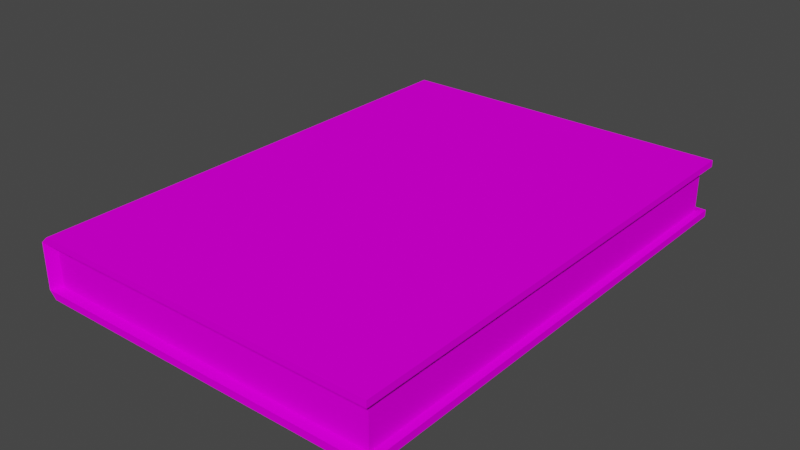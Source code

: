# Source: BaseBook.blend  (saved by Blender 2.81.16; exported with 4.5.12 LTS)
import bpy
from mathutils import Matrix  # noqa: F401  (used for matrix-valued properties, if any)

bpy.ops.wm.read_factory_settings(use_empty=True)
scene = bpy.context.scene
scene.name = 'Scene'

# ---- collections
col_collection = bpy.data.collections.new('Collection'); scene.collection.children.link(col_collection)

# ---- images (referenced by path relative to the original .blend; pixels are not part of the script)
import os
ASSET_DIR = os.environ.get("B2B_ASSET_DIR", "")  # directory of the original .blend (textures are referenced by path, not embedded)
HERE = os.path.dirname(os.path.abspath(__file__))  # packed textures are extracted next to this script under _unpacked/

def load_image(name, relpath, width, height, colorspace="sRGB"):
    """Load a texture the original file referenced (path relative to the .blend, or extracted next to this script)."""
    p = next((c for c in (os.path.join(HERE, relpath), os.path.join(ASSET_DIR, relpath)) if relpath and os.path.exists(c)), "")
    if p:
        img = bpy.data.images.load(p, check_existing=True)
        img.name = name
    else:  # same state as the original file: an image datablock whose file is absent (Cycles renders it pink)
        img = bpy.data.images.new(name, width, height)
        img.source = "FILE"
        img.filepath = "//" + (relpath or name)
    img.colorspace_settings.name = colorspace
    return img
img_book1tex = load_image('Book1Tex', 'Book1Tex.png', 1024, 1024, 'sRGB')

# ---- materials (node trees are filled in below, after node groups)
mat_material_003 = bpy.data.materials.new('Material.003')

# ---- material node trees
mat_material_003.use_nodes = True; mat_material_003.node_tree.nodes.clear()
_N = mat_material_003.node_tree.nodes; _L = mat_material_003.node_tree.links
n0 = _N.new('ShaderNodeOutputMaterial'); n0.name = 'Material Output'; n0.location = (300, 300)
n1 = _N.new('ShaderNodeBsdfPrincipled'); n1.name = 'Principled BSDF'; n1.location = (10, 300)
n1.distribution = 'GGX'
n1.subsurface_method = 'BURLEY'
n1.inputs[3].default_value = 1.45
n1.inputs[13].default_value = 0.0
n1.inputs[27].default_value = (0.0, 0.0, 0.0, 1.0)
n1.inputs[28].default_value = 1.0
n2 = _N.new('ShaderNodeTexImage'); n2.name = 'Image Texture'; n2.location = (-280, 280)
n2.image = img_book1tex
_L.new(n1.outputs[0], n0.inputs[0])
_L.new(n2.outputs[0], n1.inputs[0])
n0.is_active_output = True

# ---- world
world_world = bpy.data.worlds.new('World'); scene.world = world_world
world_world.use_nodes = True; world_world.node_tree.nodes.clear()
_N = world_world.node_tree.nodes; _L = world_world.node_tree.links
n0 = _N.new('ShaderNodeOutputWorld'); n0.name = 'World Output'; n0.location = (300, 300)
n1 = _N.new('ShaderNodeBackground'); n1.name = 'Background'; n1.location = (10, 300)
n1.inputs[0].default_value = (0.05088, 0.05088, 0.05088, 1.0)
_L.new(n1.outputs[0], n0.inputs[0])
n0.is_active_output = True
world_world.color = (0.05088, 0.05088, 0.05088)
world_world.use_sun_shadow = False
world_world.sun_shadow_jitter_overblur = 0.0

# ---- meshes
me_cube_002 = bpy.data.meshes.new('Cube.002')
me_cube_002.from_pydata([(-1.0, -1.0, -1.0), (-1.0, -1.0, 1.0), (-1.0, 1.0, -1.0), (-1.0, 1.0, 1.0), (1.0, -1.0, -1.0), (1.0, -1.0, 1.0), (1.0, 1.0, -1.0), (1.0, 1.0, 1.0), (-1.041, -1.0, 0.7751), (-1.041, 1.0, 0.7751), (1.0, 1.0, 0.7751), (1.0, -1.0, 0.7751), (-1.041, 1.0, -0.7597), (1.0, 1.0, -0.7597), (1.0, -1.0, -0.7597), (-1.041, -1.0, -0.7597), (-1.002, -0.9615, -0.7301), (-1.002, -0.9615, 0.7455), (0.9607, -0.9615, 0.7455), (0.9607, 0.9615, 0.7455), (-1.002, 0.9615, 0.7455), (-1.002, 0.9615, -0.7301), (0.9607, 0.9615, -0.7301), (0.9607, -0.9615, -0.7301)], [], [(8, 1, 3, 9), (9, 3, 7, 10), (10, 7, 5, 11), (11, 5, 1, 8), (2, 6, 4, 0), (7, 3, 1, 5), (15, 14, 23, 16), (9, 10, 19, 20), (12, 9, 20, 21), (15, 8, 9, 12), (0, 15, 12, 2), (2, 12, 13, 6), (6, 13, 14, 4), (4, 14, 15, 0), (23, 18, 17, 16), (22, 19, 18, 23), (21, 20, 19, 22), (11, 8, 17, 18), (13, 12, 21, 22), (8, 15, 16, 17), (10, 11, 18, 19), (14, 13, 22, 23)])
_uv = me_cube_002.uv_layers.new(name='UVMap')
_uv.uv.foreach_set('vector', [0.08078, 0.4188, 0.08078, 0.431, 0.519, 0.431, 0.519, 0.4188, 0.09853, 0.5257, 0.09853, 0.4966, 0.237, 0.4966, 0.237, 0.5257, 0.237, 0.5257, 0.237, 0.4966, 0.3755, 0.4966, 0.3755, 0.5257, 0.3755, 0.5257, 0.3755, 0.4966, 0.514, 0.4966, 0.514, 0.5257, 0.08158, 0.9002, 0.08158, 0.6219, 0.5219, 0.6219, 0.5219, 0.9002, 0.08612, 0.3721, 0.08612, 0.09959, 0.5173, 0.09959, 0.5173, 0.3721, 0.8084, 0.8942, 0.8084, 0.6772, 0.8255, 0.6772, 0.8255, 0.8942, 0.1346, 0.5671, 0.2454, 0.5671, 0.2454, 0.5788, 0.1339, 0.5788, 0.421, 0.3156, 0.421, 0.1666, 0.4291, 0.1666, 0.4291, 0.3156, 0.5031, 0.4185, 0.5031, 0.582, 0.1006, 0.582, 0.1006, 0.4185, 0.519, 0.4299, 0.519, 0.4169, 0.08078, 0.4169, 0.08078, 0.4299, 0.801, 0.1751, 0.8271, 0.1751, 0.8271, 0.3921, 0.801, 0.3921, 0.801, 0.3921, 0.8271, 0.3921, 0.8271, 0.609, 0.801, 0.609, 0.801, 0.609, 0.8271, 0.609, 0.8271, 0.826, 0.801, 0.826, 0.629, 0.6953, 0.6625, 0.6953, 0.6625, 0.8845, 0.629, 0.8845, 0.6279, 0.3911, 0.6667, 0.3911, 0.6667, 0.6104, 0.6279, 0.6104, 0.6306, 0.114, 0.664, 0.114, 0.664, 0.3031, 0.6306, 0.3031, 0.3555, 0.5671, 0.4663, 0.5671, 0.4663, 0.5788, 0.3555, 0.5788, 0.8264, 0.3223, 0.8264, 0.1053, 0.8162, 0.1053, 0.8162, 0.3223, 0.4516, 0.1672, 0.4516, 0.3151, 0.4411, 0.316, 0.4415, 0.1681, 0.2454, 0.5671, 0.3555, 0.5671, 0.3555, 0.5788, 0.2454, 0.5788, 0.8271, 0.609, 0.8271, 0.3921, 0.8271, 0.3921, 0.8271, 0.609])
me_cube_002.materials.append(mat_material_003)
me_cube_002.use_remesh_fix_poles = True
me_cube_002.use_remesh_preserve_attributes = False
me_cube_002.use_mirror_vertex_groups = False
me_cube_002.update()

# ---- objects
ob_book1 = bpy.data.objects.new('Book1', me_cube_002)

# ---- transforms, parenting, visibility, modifiers, constraints
ob_book1.location = (0.0, 0.0, 0.0)
ob_book1.scale = (0.08817, 0.125, 0.015)
ob_book1.lineart.crease_threshold = 0.0

# ---- collection membership
col_collection.objects.link(ob_book1)

# ---- scene / render settings (as saved in the file)
scene.frame_start = 1; scene.frame_end = 250; scene.frame_set(12)
scene.render.engine = 'CYCLES'
scene.cycles.use_denoising = False
scene.cycles.samples = 128
scene.cycles.sampling_pattern = 'TABULATED_SOBOL'
scene.cycles.use_adaptive_sampling = False
scene.cycles.use_light_tree = False
scene.cycles.bake_type = 'DIFFUSE'
scene.view_settings.view_transform = 'Filmic'
bpy.context.view_layer.update()

# ---- added for rendering (the .blend has no active camera and no usable light): camera, sun
cam_auto = bpy.data.cameras.new('AutoCamera')
cam_auto.lens = 50.0
cam_auto.sensor_width = 36.0
cam_auto.clip_end = 1000.0
ob_auto_camera = bpy.data.objects.new('AutoCamera', cam_auto)
scene.collection.objects.link(ob_auto_camera)
ob_auto_camera.location = (0.284546, -0.343646, 0.229097)
ob_auto_camera.rotation_euler = (1.09748, -7.21219e-08, 0.694738)
scene.camera = ob_auto_camera
light_auto_sun = bpy.data.lights.new('AutoSun', 'SUN')
light_auto_sun.energy = 3.0
light_auto_sun.angle = 0.0523599
ob_auto_sun = bpy.data.objects.new('AutoSun', light_auto_sun)
scene.collection.objects.link(ob_auto_sun)
ob_auto_sun.rotation_euler = (0.872665, 0.174533, 0.523599)
bpy.context.view_layer.update()
